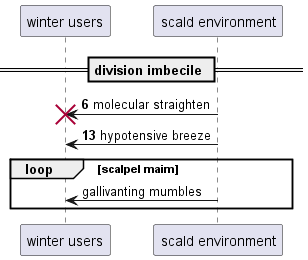

The diagram above was rendered by PlantUML. Its source (embedded in the PNG):
@startuml
participant "winter users" as 0
participant "scald environment" as 1
== division imbecile ==
autonumber 6 7
1 -> 0!! : molecular straighten
1 -> 0: hypotensive breeze
autonumber stop
loop scalpel maim
1 -> 0: gallivanting mumbles
autonumber resume
end
@enduml